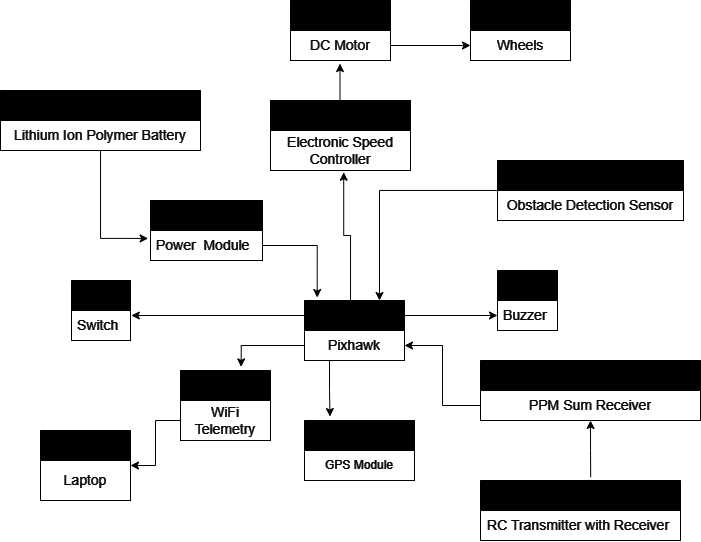

The diagram above was exported from draw.io. Its source (the exported page's mxGraphModel, read from the mxfile embedded in the PNG):
<mxGraphModel dx="753" dy="341" grid="1" gridSize="10" guides="1" tooltips="1" connect="1" arrows="1" fold="1" page="1" pageScale="1" pageWidth="827" pageHeight="1169" background="#000000" math="0" shadow="0">
  <root>
    <mxCell id="WIyWlLk6GJQsqaUBKTNV-0" />
    <mxCell id="WIyWlLk6GJQsqaUBKTNV-1" parent="WIyWlLk6GJQsqaUBKTNV-0" />
    <mxCell id="mJrBF31-odKbGpVtYs67-12" value="Positioning Module" style="swimlane;fontStyle=0;childLayout=stackLayout;horizontal=1;startSize=30;horizontalStack=0;resizeParent=1;resizeParentMax=0;resizeLast=0;collapsible=1;marginBottom=0;whiteSpace=wrap;html=1;strokeColor=#FFFFFF;fontColor=#FFFFFF;" parent="WIyWlLk6GJQsqaUBKTNV-1" vertex="1">
      <mxGeometry x="314" y="450" width="110" height="60" as="geometry" />
    </mxCell>
    <mxCell id="mJrBF31-odKbGpVtYs67-13" value="GPS Module" style="text;strokeColor=#FFFFFF;fillColor=none;align=center;verticalAlign=middle;spacingLeft=4;spacingRight=4;overflow=hidden;points=[[0,0.5],[1,0.5]];portConstraint=eastwest;rotatable=0;whiteSpace=wrap;html=1;fontColor=#FFFFFF;" parent="mJrBF31-odKbGpVtYs67-12" vertex="1">
      <mxGeometry y="30" width="110" height="30" as="geometry" />
    </mxCell>
    <mxCell id="mJrBF31-odKbGpVtYs67-16" value="" style="swimlane;fontStyle=0;childLayout=stackLayout;horizontal=1;startSize=30;horizontalStack=0;resizeParent=1;resizeParentMax=0;resizeLast=0;collapsible=1;marginBottom=0;whiteSpace=wrap;html=1;strokeColor=#FFFFFF;fontColor=#FFFFFF;" parent="WIyWlLk6GJQsqaUBKTNV-1" vertex="1">
      <mxGeometry x="507" y="300" width="60" height="60" as="geometry" />
    </mxCell>
    <mxCell id="mJrBF31-odKbGpVtYs67-17" value="&lt;font style=&quot;font-size: 14px;&quot;&gt;Buzzer&amp;nbsp;&lt;/font&gt;" style="text;strokeColor=#FFFFFF;fillColor=none;align=left;verticalAlign=middle;spacingLeft=4;spacingRight=4;overflow=hidden;points=[[0,0.5],[1,0.5]];portConstraint=eastwest;rotatable=0;whiteSpace=wrap;html=1;fontColor=#FFFFFF;" parent="mJrBF31-odKbGpVtYs67-16" vertex="1">
      <mxGeometry y="30" width="60" height="30" as="geometry" />
    </mxCell>
    <mxCell id="mJrBF31-odKbGpVtYs67-19" value="" style="swimlane;fontStyle=0;childLayout=stackLayout;horizontal=1;startSize=30;horizontalStack=0;resizeParent=1;resizeParentMax=0;resizeLast=0;collapsible=1;marginBottom=0;whiteSpace=wrap;html=1;strokeColor=#FFFFFF;fontColor=#FFFFFF;" parent="WIyWlLk6GJQsqaUBKTNV-1" vertex="1">
      <mxGeometry x="280" y="130" width="140" height="70" as="geometry">
        <mxRectangle x="260" y="140" width="50" height="40" as="alternateBounds" />
      </mxGeometry>
    </mxCell>
    <mxCell id="mJrBF31-odKbGpVtYs67-20" value="&lt;font style=&quot;font-size: 14px;&quot;&gt;Electronic Speed Controller&lt;/font&gt;" style="text;strokeColor=#FFFFFF;fillColor=none;align=center;verticalAlign=middle;spacingLeft=4;spacingRight=4;overflow=hidden;points=[[0,0.5],[1,0.5]];portConstraint=eastwest;rotatable=0;whiteSpace=wrap;html=1;fontColor=#FFFFFF;" parent="mJrBF31-odKbGpVtYs67-19" vertex="1">
      <mxGeometry y="30" width="140" height="40" as="geometry" />
    </mxCell>
    <mxCell id="mJrBF31-odKbGpVtYs67-25" value="" style="swimlane;fontStyle=0;childLayout=stackLayout;horizontal=1;startSize=30;horizontalStack=0;resizeParent=1;resizeParentMax=0;resizeLast=0;collapsible=1;marginBottom=0;whiteSpace=wrap;html=1;strokeColor=#FFFFFF;fontColor=#FFFFFF;" parent="WIyWlLk6GJQsqaUBKTNV-1" vertex="1">
      <mxGeometry x="81" y="310" width="59" height="60" as="geometry" />
    </mxCell>
    <mxCell id="mJrBF31-odKbGpVtYs67-26" value="&lt;font style=&quot;font-size: 14px;&quot;&gt;Switch&amp;nbsp;&lt;/font&gt;" style="text;strokeColor=#FFFFFF;fillColor=none;align=left;verticalAlign=middle;spacingLeft=4;spacingRight=4;overflow=hidden;points=[[0,0.5],[1,0.5]];portConstraint=eastwest;rotatable=0;whiteSpace=wrap;html=1;fontColor=#FFFFFF;" parent="mJrBF31-odKbGpVtYs67-25" vertex="1">
      <mxGeometry y="30" width="59" height="30" as="geometry" />
    </mxCell>
    <mxCell id="mJrBF31-odKbGpVtYs67-31" value="" style="swimlane;fontStyle=0;childLayout=stackLayout;horizontal=1;startSize=30;horizontalStack=0;resizeParent=1;resizeParentMax=0;resizeLast=0;collapsible=1;marginBottom=0;whiteSpace=wrap;html=1;strokeColor=#FFFFFF;fontColor=#FFFFFF;" parent="WIyWlLk6GJQsqaUBKTNV-1" vertex="1">
      <mxGeometry x="160" y="230" width="112" height="60" as="geometry" />
    </mxCell>
    <mxCell id="mJrBF31-odKbGpVtYs67-32" value="&lt;font style=&quot;font-size: 14px;&quot;&gt;Power&amp;nbsp; Module&lt;/font&gt;" style="text;strokeColor=#FFFFFF;fillColor=none;align=left;verticalAlign=middle;spacingLeft=4;spacingRight=4;overflow=hidden;points=[[0,0.5],[1,0.5]];portConstraint=eastwest;rotatable=0;whiteSpace=wrap;html=1;fontColor=#FFFFFF;" parent="mJrBF31-odKbGpVtYs67-31" vertex="1">
      <mxGeometry y="30" width="112" height="30" as="geometry" />
    </mxCell>
    <mxCell id="mJrBF31-odKbGpVtYs67-33" value="" style="swimlane;fontStyle=0;childLayout=stackLayout;horizontal=1;startSize=30;horizontalStack=0;resizeParent=1;resizeParentMax=0;resizeLast=0;collapsible=1;marginBottom=0;whiteSpace=wrap;html=1;strokeColor=#FFFFFF;fontColor=#FFFFFF;" parent="WIyWlLk6GJQsqaUBKTNV-1" vertex="1">
      <mxGeometry x="10" y="120" width="200" height="60" as="geometry" />
    </mxCell>
    <mxCell id="mJrBF31-odKbGpVtYs67-34" value="&lt;font style=&quot;font-size: 14px;&quot;&gt;Lithium Ion Polymer Battery&lt;/font&gt;" style="text;strokeColor=#FFFFFF;fillColor=none;align=center;verticalAlign=middle;spacingLeft=4;spacingRight=4;overflow=hidden;points=[[0,0.5],[1,0.5]];portConstraint=eastwest;rotatable=0;whiteSpace=wrap;html=1;fontColor=#FFFFFF;" parent="mJrBF31-odKbGpVtYs67-33" vertex="1">
      <mxGeometry y="30" width="200" height="30" as="geometry" />
    </mxCell>
    <mxCell id="mJrBF31-odKbGpVtYs67-40" style="edgeStyle=orthogonalEdgeStyle;rounded=0;orthogonalLoop=1;jettySize=auto;html=1;exitX=0;exitY=0.25;exitDx=0;exitDy=0;entryX=1.014;entryY=0.167;entryDx=0;entryDy=0;entryPerimeter=0;strokeColor=#FFFFFF;fontColor=#FFFFFF;" parent="WIyWlLk6GJQsqaUBKTNV-1" source="mJrBF31-odKbGpVtYs67-36" target="mJrBF31-odKbGpVtYs67-26" edge="1">
      <mxGeometry relative="1" as="geometry">
        <mxPoint x="330" y="345" as="targetPoint" />
      </mxGeometry>
    </mxCell>
    <mxCell id="mJrBF31-odKbGpVtYs67-94" style="edgeStyle=orthogonalEdgeStyle;rounded=0;orthogonalLoop=1;jettySize=auto;html=1;exitX=1;exitY=0.25;exitDx=0;exitDy=0;entryX=0;entryY=0.5;entryDx=0;entryDy=0;strokeColor=#FFFFFF;fontColor=#FFFFFF;" parent="WIyWlLk6GJQsqaUBKTNV-1" source="mJrBF31-odKbGpVtYs67-36" target="mJrBF31-odKbGpVtYs67-17" edge="1">
      <mxGeometry relative="1" as="geometry" />
    </mxCell>
    <mxCell id="mJrBF31-odKbGpVtYs67-36" value="" style="swimlane;fontStyle=0;childLayout=stackLayout;horizontal=1;startSize=30;horizontalStack=0;resizeParent=1;resizeParentMax=0;resizeLast=0;collapsible=1;marginBottom=0;whiteSpace=wrap;html=1;strokeColor=#FFFFFF;fontColor=#FFFFFF;" parent="WIyWlLk6GJQsqaUBKTNV-1" vertex="1">
      <mxGeometry x="314" y="330" width="100" height="60" as="geometry" />
    </mxCell>
    <mxCell id="mJrBF31-odKbGpVtYs67-37" value="&lt;font style=&quot;font-size: 14px;&quot;&gt;Pixhawk&lt;/font&gt;" style="text;strokeColor=#FFFFFF;fillColor=none;align=center;verticalAlign=middle;spacingLeft=4;spacingRight=4;overflow=hidden;points=[[0,0.5],[1,0.5]];portConstraint=eastwest;rotatable=0;whiteSpace=wrap;html=1;fontColor=#FFFFFF;" parent="mJrBF31-odKbGpVtYs67-36" vertex="1">
      <mxGeometry y="30" width="100" height="30" as="geometry" />
    </mxCell>
    <mxCell id="mJrBF31-odKbGpVtYs67-41" value="" style="swimlane;fontStyle=0;childLayout=stackLayout;horizontal=1;startSize=30;horizontalStack=0;resizeParent=1;resizeParentMax=0;resizeLast=0;collapsible=1;marginBottom=0;whiteSpace=wrap;html=1;strokeColor=#FFFFFF;fontColor=#FFFFFF;" parent="WIyWlLk6GJQsqaUBKTNV-1" vertex="1">
      <mxGeometry x="190" y="400" width="90" height="70" as="geometry" />
    </mxCell>
    <mxCell id="mJrBF31-odKbGpVtYs67-42" value="&lt;font style=&quot;font-size: 14px;&quot;&gt;WiFi Telemetry&lt;/font&gt;" style="text;strokeColor=#FFFFFF;fillColor=none;align=center;verticalAlign=middle;spacingLeft=4;spacingRight=4;overflow=hidden;points=[[0,0.5],[1,0.5]];portConstraint=eastwest;rotatable=0;whiteSpace=wrap;html=1;fontColor=#FFFFFF;" parent="mJrBF31-odKbGpVtYs67-41" vertex="1">
      <mxGeometry y="30" width="90" height="40" as="geometry" />
    </mxCell>
    <mxCell id="mJrBF31-odKbGpVtYs67-45" value="" style="swimlane;fontStyle=0;childLayout=stackLayout;horizontal=1;startSize=30;horizontalStack=0;resizeParent=1;resizeParentMax=0;resizeLast=0;collapsible=1;marginBottom=0;whiteSpace=wrap;html=1;strokeColor=#FFFFFF;fontColor=#FFFFFF;" parent="WIyWlLk6GJQsqaUBKTNV-1" vertex="1">
      <mxGeometry x="50" y="460" width="90" height="70" as="geometry" />
    </mxCell>
    <mxCell id="mJrBF31-odKbGpVtYs67-46" value="&lt;font style=&quot;font-size: 14px;&quot;&gt;Laptop&lt;/font&gt;" style="text;strokeColor=#FFFFFF;fillColor=none;align=center;verticalAlign=middle;spacingLeft=4;spacingRight=4;overflow=hidden;points=[[0,0.5],[1,0.5]];portConstraint=eastwest;rotatable=0;whiteSpace=wrap;html=1;fontColor=#FFFFFF;" parent="mJrBF31-odKbGpVtYs67-45" vertex="1">
      <mxGeometry y="30" width="90" height="40" as="geometry" />
    </mxCell>
    <mxCell id="mJrBF31-odKbGpVtYs67-47" style="edgeStyle=orthogonalEdgeStyle;rounded=0;orthogonalLoop=1;jettySize=auto;html=1;exitX=0;exitY=0.5;exitDx=0;exitDy=0;strokeColor=#FFFFFF;fontColor=#FFFFFF;" parent="WIyWlLk6GJQsqaUBKTNV-1" source="mJrBF31-odKbGpVtYs67-42" target="mJrBF31-odKbGpVtYs67-45" edge="1">
      <mxGeometry relative="1" as="geometry" />
    </mxCell>
    <mxCell id="mJrBF31-odKbGpVtYs67-58" style="edgeStyle=orthogonalEdgeStyle;rounded=0;orthogonalLoop=1;jettySize=auto;html=1;exitX=1;exitY=0.5;exitDx=0;exitDy=0;entryX=0.127;entryY=-0.05;entryDx=0;entryDy=0;entryPerimeter=0;strokeColor=#FFFFFF;fontColor=#FFFFFF;" parent="WIyWlLk6GJQsqaUBKTNV-1" source="mJrBF31-odKbGpVtYs67-32" target="mJrBF31-odKbGpVtYs67-36" edge="1">
      <mxGeometry relative="1" as="geometry" />
    </mxCell>
    <mxCell id="mJrBF31-odKbGpVtYs67-91" style="edgeStyle=orthogonalEdgeStyle;rounded=0;orthogonalLoop=1;jettySize=auto;html=1;entryX=0.75;entryY=0;entryDx=0;entryDy=0;strokeColor=#FFFFFF;fontColor=#FFFFFF;" parent="WIyWlLk6GJQsqaUBKTNV-1" source="mJrBF31-odKbGpVtYs67-62" target="mJrBF31-odKbGpVtYs67-36" edge="1">
      <mxGeometry relative="1" as="geometry" />
    </mxCell>
    <mxCell id="mJrBF31-odKbGpVtYs67-62" value="" style="swimlane;fontStyle=0;childLayout=stackLayout;horizontal=1;startSize=30;horizontalStack=0;resizeParent=1;resizeParentMax=0;resizeLast=0;collapsible=1;marginBottom=0;whiteSpace=wrap;html=1;strokeColor=#FFFFFF;fontColor=#FFFFFF;" parent="WIyWlLk6GJQsqaUBKTNV-1" vertex="1">
      <mxGeometry x="507" y="190" width="186" height="60" as="geometry" />
    </mxCell>
    <mxCell id="mJrBF31-odKbGpVtYs67-63" value="&lt;font style=&quot;font-size: 14px;&quot;&gt;Obstacle Detection Sensor&lt;/font&gt;" style="text;strokeColor=#FFFFFF;fillColor=none;align=center;verticalAlign=middle;spacingLeft=4;spacingRight=4;overflow=hidden;points=[[0,0.5],[1,0.5]];portConstraint=eastwest;rotatable=0;whiteSpace=wrap;html=1;fontColor=#FFFFFF;" parent="mJrBF31-odKbGpVtYs67-62" vertex="1">
      <mxGeometry y="30" width="186" height="30" as="geometry" />
    </mxCell>
    <mxCell id="mJrBF31-odKbGpVtYs67-64" value="" style="swimlane;fontStyle=0;childLayout=stackLayout;horizontal=1;startSize=30;horizontalStack=0;resizeParent=1;resizeParentMax=0;resizeLast=0;collapsible=1;marginBottom=0;whiteSpace=wrap;html=1;strokeColor=#FFFFFF;fontColor=#FFFFFF;" parent="WIyWlLk6GJQsqaUBKTNV-1" vertex="1">
      <mxGeometry x="300" y="30" width="100" height="60" as="geometry" />
    </mxCell>
    <mxCell id="mJrBF31-odKbGpVtYs67-65" value="&lt;font style=&quot;font-size: 14px;&quot;&gt;DC Motor&lt;/font&gt;" style="text;strokeColor=#FFFFFF;fillColor=none;align=center;verticalAlign=middle;spacingLeft=4;spacingRight=4;overflow=hidden;points=[[0,0.5],[1,0.5]];portConstraint=eastwest;rotatable=0;whiteSpace=wrap;html=1;fontColor=#FFFFFF;" parent="mJrBF31-odKbGpVtYs67-64" vertex="1">
      <mxGeometry y="30" width="100" height="30" as="geometry" />
    </mxCell>
    <mxCell id="mJrBF31-odKbGpVtYs67-66" value="" style="swimlane;fontStyle=0;childLayout=stackLayout;horizontal=1;startSize=30;horizontalStack=0;resizeParent=1;resizeParentMax=0;resizeLast=0;collapsible=1;marginBottom=0;whiteSpace=wrap;html=1;strokeColor=#FFFFFF;fontColor=#FFFFFF;" parent="WIyWlLk6GJQsqaUBKTNV-1" vertex="1">
      <mxGeometry x="480" y="30" width="100" height="60" as="geometry" />
    </mxCell>
    <mxCell id="mJrBF31-odKbGpVtYs67-67" value="&lt;font style=&quot;font-size: 14px;&quot;&gt;Wheels&lt;/font&gt;" style="text;strokeColor=#FFFFFF;fillColor=none;align=center;verticalAlign=middle;spacingLeft=4;spacingRight=4;overflow=hidden;points=[[0,0.5],[1,0.5]];portConstraint=eastwest;rotatable=0;whiteSpace=wrap;html=1;fontColor=#FFFFFF;" parent="mJrBF31-odKbGpVtYs67-66" vertex="1">
      <mxGeometry y="30" width="100" height="30" as="geometry" />
    </mxCell>
    <mxCell id="mJrBF31-odKbGpVtYs67-68" value="" style="swimlane;fontStyle=0;childLayout=stackLayout;horizontal=1;startSize=30;horizontalStack=0;resizeParent=1;resizeParentMax=0;resizeLast=0;collapsible=1;marginBottom=0;whiteSpace=wrap;html=1;strokeColor=#FFFFFF;fontColor=#FFFFFF;" parent="WIyWlLk6GJQsqaUBKTNV-1" vertex="1">
      <mxGeometry x="490" y="510" width="200" height="60" as="geometry" />
    </mxCell>
    <mxCell id="mJrBF31-odKbGpVtYs67-69" value="&lt;font style=&quot;font-size: 14px;&quot;&gt;RC Transmitter with Receiver&amp;nbsp;&lt;/font&gt;" style="text;strokeColor=#FFFFFF;fillColor=none;align=center;verticalAlign=middle;spacingLeft=4;spacingRight=4;overflow=hidden;points=[[0,0.5],[1,0.5]];portConstraint=eastwest;rotatable=0;whiteSpace=wrap;html=1;fontColor=#FFFFFF;" parent="mJrBF31-odKbGpVtYs67-68" vertex="1">
      <mxGeometry y="30" width="200" height="30" as="geometry" />
    </mxCell>
    <mxCell id="mJrBF31-odKbGpVtYs67-87" style="edgeStyle=orthogonalEdgeStyle;rounded=0;orthogonalLoop=1;jettySize=auto;html=1;exitX=1;exitY=0.5;exitDx=0;exitDy=0;strokeColor=#FFFFFF;fontColor=#FFFFFF;" parent="mJrBF31-odKbGpVtYs67-68" source="mJrBF31-odKbGpVtYs67-69" target="mJrBF31-odKbGpVtYs67-69" edge="1">
      <mxGeometry relative="1" as="geometry" />
    </mxCell>
    <mxCell id="mJrBF31-odKbGpVtYs67-70" style="edgeStyle=orthogonalEdgeStyle;rounded=0;orthogonalLoop=1;jettySize=auto;html=1;entryX=-0.021;entryY=0.264;entryDx=0;entryDy=0;entryPerimeter=0;strokeColor=#FFFFFF;fontColor=#FFFFFF;" parent="WIyWlLk6GJQsqaUBKTNV-1" source="mJrBF31-odKbGpVtYs67-33" target="mJrBF31-odKbGpVtYs67-32" edge="1">
      <mxGeometry relative="1" as="geometry">
        <mxPoint x="150" y="260" as="targetPoint" />
      </mxGeometry>
    </mxCell>
    <mxCell id="mJrBF31-odKbGpVtYs67-71" style="edgeStyle=orthogonalEdgeStyle;rounded=0;orthogonalLoop=1;jettySize=auto;html=1;entryX=0.674;entryY=-0.052;entryDx=0;entryDy=0;entryPerimeter=0;strokeColor=#FFFFFF;fontColor=#FFFFFF;" parent="WIyWlLk6GJQsqaUBKTNV-1" source="mJrBF31-odKbGpVtYs67-37" target="mJrBF31-odKbGpVtYs67-41" edge="1">
      <mxGeometry relative="1" as="geometry" />
    </mxCell>
    <mxCell id="mJrBF31-odKbGpVtYs67-76" style="edgeStyle=orthogonalEdgeStyle;rounded=0;orthogonalLoop=1;jettySize=auto;html=1;exitX=0.25;exitY=1;exitDx=0;exitDy=0;entryX=0.232;entryY=-0.066;entryDx=0;entryDy=0;entryPerimeter=0;strokeColor=#FFFFFF;fontColor=#FFFFFF;" parent="WIyWlLk6GJQsqaUBKTNV-1" source="mJrBF31-odKbGpVtYs67-36" target="mJrBF31-odKbGpVtYs67-12" edge="1">
      <mxGeometry relative="1" as="geometry" />
    </mxCell>
    <mxCell id="mJrBF31-odKbGpVtYs67-85" value="" style="swimlane;fontStyle=0;childLayout=stackLayout;horizontal=1;startSize=30;horizontalStack=0;resizeParent=1;resizeParentMax=0;resizeLast=0;collapsible=1;marginBottom=0;whiteSpace=wrap;html=1;strokeColor=#FFFFFF;fontColor=#FFFFFF;" parent="WIyWlLk6GJQsqaUBKTNV-1" vertex="1">
      <mxGeometry x="490" y="390" width="220" height="60" as="geometry" />
    </mxCell>
    <mxCell id="mJrBF31-odKbGpVtYs67-86" value="&lt;span style=&quot;font-size: 14px;&quot;&gt;PPM Sum Receiver&lt;/span&gt;" style="text;strokeColor=#FFFFFF;fillColor=none;align=center;verticalAlign=middle;spacingLeft=4;spacingRight=4;overflow=hidden;points=[[0,0.5],[1,0.5]];portConstraint=eastwest;rotatable=0;whiteSpace=wrap;html=1;fontColor=#FFFFFF;" parent="mJrBF31-odKbGpVtYs67-85" vertex="1">
      <mxGeometry y="30" width="220" height="30" as="geometry" />
    </mxCell>
    <mxCell id="mJrBF31-odKbGpVtYs67-89" style="edgeStyle=orthogonalEdgeStyle;rounded=0;orthogonalLoop=1;jettySize=auto;html=1;exitX=1;exitY=0.5;exitDx=0;exitDy=0;strokeColor=#FFFFFF;fontColor=#FFFFFF;endArrow=none;endFill=0;startArrow=classic;startFill=1;" parent="WIyWlLk6GJQsqaUBKTNV-1" source="mJrBF31-odKbGpVtYs67-37" target="mJrBF31-odKbGpVtYs67-86" edge="1">
      <mxGeometry relative="1" as="geometry" />
    </mxCell>
    <mxCell id="mJrBF31-odKbGpVtYs67-95" style="edgeStyle=orthogonalEdgeStyle;rounded=0;orthogonalLoop=1;jettySize=auto;html=1;entryX=0.551;entryY=-0.055;entryDx=0;entryDy=0;entryPerimeter=0;strokeColor=#FFFFFF;fontColor=#FFFFFF;endArrow=none;endFill=0;startArrow=classic;startFill=1;" parent="WIyWlLk6GJQsqaUBKTNV-1" source="mJrBF31-odKbGpVtYs67-85" target="mJrBF31-odKbGpVtYs67-68" edge="1">
      <mxGeometry relative="1" as="geometry" />
    </mxCell>
    <mxCell id="f6iBBurzHMyCqA76yE2k-6" style="edgeStyle=orthogonalEdgeStyle;rounded=0;hachureGap=4;orthogonalLoop=1;jettySize=auto;html=1;exitX=0.5;exitY=0;exitDx=0;exitDy=0;entryX=0.523;entryY=1.044;entryDx=0;entryDy=0;entryPerimeter=0;fontFamily=Architects Daughter;fontSource=https%3A%2F%2Ffonts.googleapis.com%2Fcss%3Ffamily%3DArchitects%2BDaughter;fontSize=16;strokeColor=#FFFFFF;" edge="1" parent="WIyWlLk6GJQsqaUBKTNV-1" source="mJrBF31-odKbGpVtYs67-36" target="mJrBF31-odKbGpVtYs67-20">
      <mxGeometry relative="1" as="geometry">
        <Array as="points">
          <mxPoint x="360" y="330" />
          <mxPoint x="360" y="265" />
          <mxPoint x="353" y="265" />
        </Array>
      </mxGeometry>
    </mxCell>
    <mxCell id="f6iBBurzHMyCqA76yE2k-8" style="edgeStyle=orthogonalEdgeStyle;rounded=0;hachureGap=4;orthogonalLoop=1;jettySize=auto;html=1;entryX=0.495;entryY=1.103;entryDx=0;entryDy=0;entryPerimeter=0;fontFamily=Architects Daughter;fontSource=https%3A%2F%2Ffonts.googleapis.com%2Fcss%3Ffamily%3DArchitects%2BDaughter;fontSize=16;strokeColor=#FFFFFF;" edge="1" parent="WIyWlLk6GJQsqaUBKTNV-1" source="mJrBF31-odKbGpVtYs67-19" target="mJrBF31-odKbGpVtYs67-65">
      <mxGeometry relative="1" as="geometry">
        <Array as="points">
          <mxPoint x="350" y="93" />
        </Array>
      </mxGeometry>
    </mxCell>
    <mxCell id="f6iBBurzHMyCqA76yE2k-10" style="edgeStyle=orthogonalEdgeStyle;rounded=0;hachureGap=4;orthogonalLoop=1;jettySize=auto;html=1;exitX=1;exitY=0.5;exitDx=0;exitDy=0;entryX=0;entryY=0.5;entryDx=0;entryDy=0;fontFamily=Architects Daughter;fontSource=https%3A%2F%2Ffonts.googleapis.com%2Fcss%3Ffamily%3DArchitects%2BDaughter;fontSize=16;strokeColor=#FFFFFF;" edge="1" parent="WIyWlLk6GJQsqaUBKTNV-1" source="mJrBF31-odKbGpVtYs67-65" target="mJrBF31-odKbGpVtYs67-67">
      <mxGeometry relative="1" as="geometry" />
    </mxCell>
  </root>
</mxGraphModel>